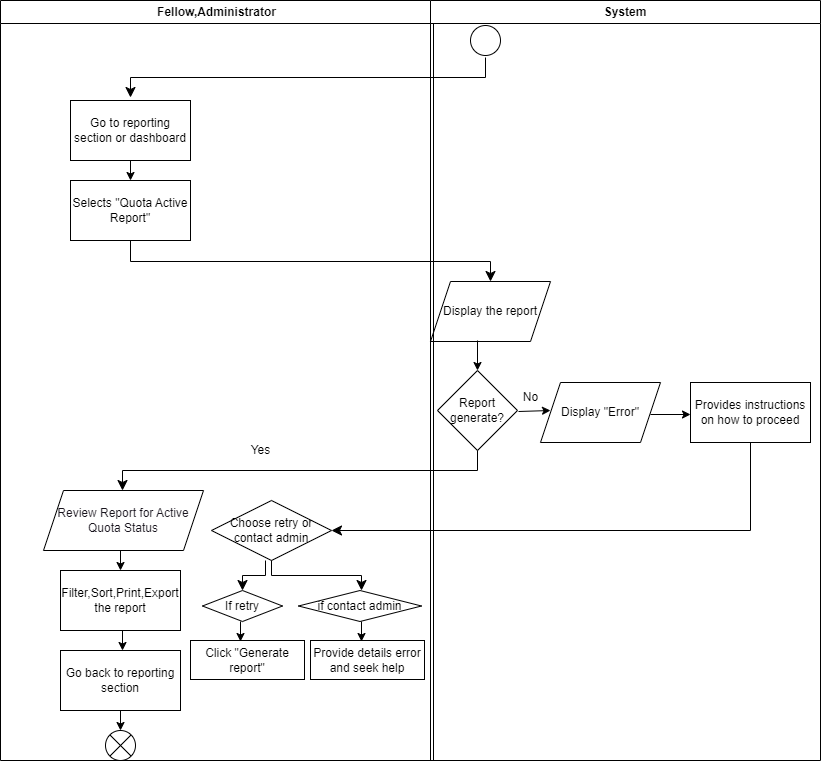

The diagram above was exported from draw.io. Its source (the exported page's mxGraphModel, read from the mxfile embedded in the PNG):
<mxGraphModel dx="1378" dy="725" grid="1" gridSize="10" guides="1" tooltips="1" connect="1" arrows="1" fold="1" page="1" pageScale="1" pageWidth="850" pageHeight="1100" math="0" shadow="0">
  <root>
    <mxCell id="0" />
    <mxCell id="1" parent="0" />
    <mxCell id="2" value="" style="ellipse;" parent="1" vertex="1">
      <mxGeometry x="500" y="25" width="30" height="30" as="geometry" />
    </mxCell>
    <mxCell id="3" value="" style="edgeStyle=elbowEdgeStyle;elbow=vertical;endArrow=classic;html=1;curved=0;rounded=0;endSize=8;startSize=8;" parent="1" edge="1">
      <mxGeometry width="50" height="50" relative="1" as="geometry">
        <mxPoint x="515" y="57" as="sourcePoint" />
        <mxPoint x="160" y="97" as="targetPoint" />
      </mxGeometry>
    </mxCell>
    <mxCell id="4" value="Go to reporting section or dashboard" style="rounded=0;whiteSpace=wrap;html=1;" parent="1" vertex="1">
      <mxGeometry x="100" y="100" width="120" height="60" as="geometry" />
    </mxCell>
    <mxCell id="5" value="" style="endArrow=classic;html=1;" parent="1" edge="1">
      <mxGeometry width="50" height="50" relative="1" as="geometry">
        <mxPoint x="160" y="160" as="sourcePoint" />
        <mxPoint x="160" y="180" as="targetPoint" />
      </mxGeometry>
    </mxCell>
    <mxCell id="6" value="Selects &quot;Quota Active Report&quot;" style="rounded=0;whiteSpace=wrap;html=1;" parent="1" vertex="1">
      <mxGeometry x="100" y="180" width="120" height="60" as="geometry" />
    </mxCell>
    <mxCell id="7" value="" style="edgeStyle=elbowEdgeStyle;elbow=vertical;endArrow=classic;html=1;curved=0;rounded=0;endSize=8;startSize=8;entryX=0.5;entryY=0;entryDx=0;entryDy=0;" parent="1" target="8" edge="1">
      <mxGeometry width="50" height="50" relative="1" as="geometry">
        <mxPoint x="160" y="240" as="sourcePoint" />
        <mxPoint x="520" y="260" as="targetPoint" />
        <Array as="points" />
      </mxGeometry>
    </mxCell>
    <mxCell id="8" value="Display the report" style="shape=parallelogram;perimeter=parallelogramPerimeter;whiteSpace=wrap;html=1;fixedSize=1;" parent="1" vertex="1">
      <mxGeometry x="460" y="281" width="120" height="60" as="geometry" />
    </mxCell>
    <mxCell id="9" value="" style="endArrow=classic;html=1;" parent="1" edge="1">
      <mxGeometry width="50" height="50" relative="1" as="geometry">
        <mxPoint x="507" y="340" as="sourcePoint" />
        <mxPoint x="507" y="370" as="targetPoint" />
      </mxGeometry>
    </mxCell>
    <mxCell id="10" value="Report generate?" style="rhombus;whiteSpace=wrap;html=1;" parent="1" vertex="1">
      <mxGeometry x="467" y="370" width="80" height="80" as="geometry" />
    </mxCell>
    <mxCell id="12" value="" style="edgeStyle=elbowEdgeStyle;elbow=vertical;endArrow=classic;html=1;curved=0;rounded=0;endSize=8;startSize=8;" parent="1" edge="1">
      <mxGeometry width="50" height="50" relative="1" as="geometry">
        <mxPoint x="507" y="450" as="sourcePoint" />
        <mxPoint x="152" y="490" as="targetPoint" />
      </mxGeometry>
    </mxCell>
    <mxCell id="13" value="&lt;font color=&quot;#18141d&quot;&gt;Review Report for Active Quota Status&lt;/font&gt;" style="shape=parallelogram;perimeter=parallelogramPerimeter;whiteSpace=wrap;html=1;fixedSize=1;fontFamily=Helvetica;fontSize=12;fontColor=rgb(240, 240, 240);align=center;strokeColor=#000000;fillColor=#FFFFFF;" parent="1" vertex="1">
      <mxGeometry x="73" y="490" width="160" height="60" as="geometry" />
    </mxCell>
    <mxCell id="14" value="" style="endArrow=classic;html=1;" parent="1" edge="1">
      <mxGeometry width="50" height="50" relative="1" as="geometry">
        <mxPoint x="150" y="550" as="sourcePoint" />
        <mxPoint x="150" y="570" as="targetPoint" />
      </mxGeometry>
    </mxCell>
    <mxCell id="15" value="Filter,Sort,Print,Export the report" style="rounded=0;whiteSpace=wrap;html=1;" parent="1" vertex="1">
      <mxGeometry x="90" y="570" width="120" height="60" as="geometry" />
    </mxCell>
    <mxCell id="17" value="" style="endArrow=classic;html=1;" parent="1" edge="1">
      <mxGeometry width="50" height="50" relative="1" as="geometry">
        <mxPoint x="152" y="630" as="sourcePoint" />
        <mxPoint x="152" y="650" as="targetPoint" />
      </mxGeometry>
    </mxCell>
    <mxCell id="18" value="Go back to reporting section" style="rounded=0;whiteSpace=wrap;html=1;" parent="1" vertex="1">
      <mxGeometry x="90" y="650" width="120" height="60" as="geometry" />
    </mxCell>
    <mxCell id="19" value="" style="endArrow=classic;html=1;" parent="1" edge="1">
      <mxGeometry width="50" height="50" relative="1" as="geometry">
        <mxPoint x="150" y="710" as="sourcePoint" />
        <mxPoint x="150" y="730" as="targetPoint" />
      </mxGeometry>
    </mxCell>
    <mxCell id="20" value="" style="shape=sumEllipse;perimeter=ellipsePerimeter;whiteSpace=wrap;html=1;backgroundOutline=1;" parent="1" vertex="1">
      <mxGeometry x="135" y="730" width="30" height="30" as="geometry" />
    </mxCell>
    <mxCell id="21" value="Yes" style="text;html=1;align=center;verticalAlign=middle;resizable=0;points=[];autosize=1;strokeColor=none;fillColor=none;" parent="1" vertex="1">
      <mxGeometry x="270" y="435" width="40" height="30" as="geometry" />
    </mxCell>
    <mxCell id="22" value="" style="endArrow=classic;html=1;" parent="1" edge="1">
      <mxGeometry width="50" height="50" relative="1" as="geometry">
        <mxPoint x="548" y="411" as="sourcePoint" />
        <mxPoint x="580" y="410" as="targetPoint" />
      </mxGeometry>
    </mxCell>
    <mxCell id="23" value="No" style="text;html=1;align=center;verticalAlign=middle;resizable=0;points=[];autosize=1;strokeColor=none;fillColor=none;" parent="1" vertex="1">
      <mxGeometry x="540" y="382" width="40" height="30" as="geometry" />
    </mxCell>
    <mxCell id="24" value="Display &quot;Error&quot;" style="shape=parallelogram;perimeter=parallelogramPerimeter;whiteSpace=wrap;html=1;fixedSize=1;" parent="1" vertex="1">
      <mxGeometry x="570" y="382" width="120" height="60" as="geometry" />
    </mxCell>
    <mxCell id="25" value="" style="endArrow=classic;html=1;" parent="1" edge="1">
      <mxGeometry width="50" height="50" relative="1" as="geometry">
        <mxPoint x="680" y="414" as="sourcePoint" />
        <mxPoint x="720" y="414" as="targetPoint" />
      </mxGeometry>
    </mxCell>
    <mxCell id="26" value="Provides instructions on how to proceed" style="rounded=0;whiteSpace=wrap;html=1;" parent="1" vertex="1">
      <mxGeometry x="720" y="382" width="120" height="60" as="geometry" />
    </mxCell>
    <mxCell id="38" value="Fellow,Administrator" style="swimlane;whiteSpace=wrap;html=1;" parent="1" vertex="1">
      <mxGeometry x="30" width="433" height="760" as="geometry" />
    </mxCell>
    <mxCell id="28" value="Choose retry or contact admin" style="rhombus;whiteSpace=wrap;html=1;fontFamily=Helvetica;fontSize=12;fontColor=default;align=center;strokeColor=default;fillColor=default;" parent="38" vertex="1">
      <mxGeometry x="211" y="500" width="120" height="60" as="geometry" />
    </mxCell>
    <mxCell id="29" value="" style="edgeStyle=elbowEdgeStyle;elbow=vertical;endArrow=classic;html=1;curved=0;rounded=0;endSize=8;startSize=8;entryX=0.375;entryY=0;entryDx=0;entryDy=0;entryPerimeter=0;" parent="38" edge="1">
      <mxGeometry width="50" height="50" relative="1" as="geometry">
        <mxPoint x="265" y="560" as="sourcePoint" />
        <mxPoint x="242" y="590" as="targetPoint" />
      </mxGeometry>
    </mxCell>
    <mxCell id="30" value="" style="edgeStyle=elbowEdgeStyle;elbow=vertical;endArrow=classic;html=1;curved=0;rounded=0;endSize=8;startSize=8;exitX=0.5;exitY=1;exitDx=0;exitDy=0;" parent="38" edge="1" source="28">
      <mxGeometry width="50" height="50" relative="1" as="geometry">
        <mxPoint x="311" y="560" as="sourcePoint" />
        <mxPoint x="361" y="590" as="targetPoint" />
      </mxGeometry>
    </mxCell>
    <mxCell id="31" value="If retry" style="rhombus;whiteSpace=wrap;html=1;" parent="38" vertex="1">
      <mxGeometry x="202" y="590" width="80" height="31" as="geometry" />
    </mxCell>
    <mxCell id="34" value="Click &quot;Generate report&quot;" style="rounded=0;whiteSpace=wrap;html=1;" parent="38" vertex="1">
      <mxGeometry x="190" y="640" width="114" height="39" as="geometry" />
    </mxCell>
    <mxCell id="33" value="" style="endArrow=classic;html=1;" parent="38" edge="1">
      <mxGeometry width="50" height="50" relative="1" as="geometry">
        <mxPoint x="240" y="621" as="sourcePoint" />
        <mxPoint x="240" y="641" as="targetPoint" />
      </mxGeometry>
    </mxCell>
    <mxCell id="32" value="if contact admin" style="rhombus;whiteSpace=wrap;html=1;" parent="38" vertex="1">
      <mxGeometry x="298" y="590" width="123" height="31" as="geometry" />
    </mxCell>
    <mxCell id="35" value="Provide details error and seek help" style="rounded=0;whiteSpace=wrap;html=1;" parent="38" vertex="1">
      <mxGeometry x="310" y="640" width="114" height="39" as="geometry" />
    </mxCell>
    <mxCell id="36" value="" style="endArrow=classic;html=1;" parent="38" edge="1">
      <mxGeometry width="50" height="50" relative="1" as="geometry">
        <mxPoint x="361" y="621" as="sourcePoint" />
        <mxPoint x="361" y="641" as="targetPoint" />
      </mxGeometry>
    </mxCell>
    <mxCell id="39" value="System" style="swimlane;whiteSpace=wrap;html=1;" parent="1" vertex="1">
      <mxGeometry x="460" width="390" height="760" as="geometry" />
    </mxCell>
    <mxCell id="27" value="" style="edgeStyle=elbowEdgeStyle;elbow=vertical;endArrow=classic;html=1;curved=0;rounded=0;endSize=8;startSize=8;entryX=1;entryY=0.5;entryDx=0;entryDy=0;" parent="1" edge="1" target="28" source="26">
      <mxGeometry width="50" height="50" relative="1" as="geometry">
        <mxPoint x="820" y="860" as="sourcePoint" />
        <mxPoint x="470" y="580" as="targetPoint" />
        <Array as="points">
          <mxPoint x="590" y="530" />
        </Array>
      </mxGeometry>
    </mxCell>
  </root>
</mxGraphModel>